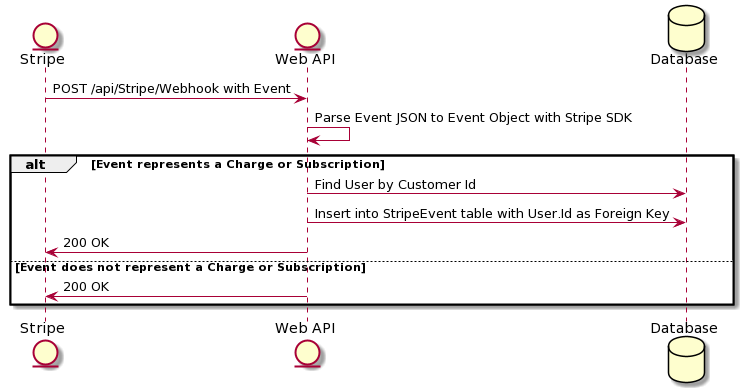

The diagram above was rendered by PlantUML. Its source (embedded in the PNG):
@startuml
entity "Stripe"
entity "Web API"
database Database

Stripe -> "Web API": POST /api/Stripe/Webhook with Event
"Web API" -> "Web API": Parse Event JSON to Event Object with Stripe SDK

alt Event represents a Charge or Subscription
"Web API" -> Database: Find User by Customer Id

"Web API" -> Database: Insert into StripeEvent table with User.Id as Foreign Key

"Web API" -> Stripe: 200 OK

else Event does not represent a Charge or Subscription

"Web API" -> Stripe: 200 OK

end
@enduml